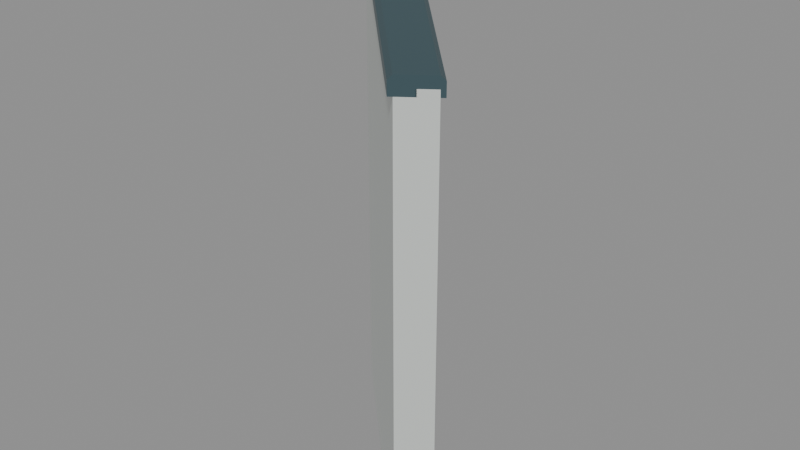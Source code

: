 # Source: halfwall_45_starboard_rise_3_miter_8219_5924_7071_7071.blend  (saved by Blender 5.2.45; exported with 4.5.12 LTS)
import bpy
from mathutils import Matrix  # noqa: F401  (used for matrix-valued properties, if any)

bpy.ops.wm.read_factory_settings(use_empty=True)
scene = bpy.context.scene
scene.name = 'halfwall_45_starboard_rise_3_miter_8219_5924_7071_7071'

# ---- materials (node trees are filled in below, after node groups)
mat_warm_white_painted_steel = bpy.data.materials.new('Warm white painted steel')
mat_warm_white_painted_steel.diffuse_color = (0.74, 0.78, 0.75, 1.0)
mat_dark_gunwale_cap = bpy.data.materials.new('Dark gunwale cap')
mat_dark_gunwale_cap.diffuse_color = (0.075, 0.13, 0.15, 1.0)

# ---- material node trees
mat_warm_white_painted_steel.use_nodes = True; mat_warm_white_painted_steel.node_tree.nodes.clear()
_N = mat_warm_white_painted_steel.node_tree.nodes; _L = mat_warm_white_painted_steel.node_tree.links
n0 = _N.new('ShaderNodeBsdfPrincipled'); n0.name = 'Principled BSDF'; n0.location = (-200, 100)
n0.inputs[0].default_value = (0.74, 0.78, 0.75, 1.0)
n0.inputs[1].default_value = 0.3
n0.inputs[2].default_value = 0.42
n0.inputs[10].default_value = 0.005
n1 = _N.new('ShaderNodeOutputMaterial'); n1.name = 'Material Output'; n1.location = (200, 100)
_L.new(n0.outputs[0], n1.inputs[0])
n1.is_active_output = True
mat_dark_gunwale_cap.use_nodes = True; mat_dark_gunwale_cap.node_tree.nodes.clear()
_N = mat_dark_gunwale_cap.node_tree.nodes; _L = mat_dark_gunwale_cap.node_tree.links
n0 = _N.new('ShaderNodeBsdfPrincipled'); n0.name = 'Principled BSDF'; n0.location = (-200, 100)
n0.inputs[0].default_value = (0.075, 0.13, 0.15, 1.0)
n0.inputs[1].default_value = 0.5
n0.inputs[2].default_value = 0.4
n0.inputs[10].default_value = 0.005
n1 = _N.new('ShaderNodeOutputMaterial'); n1.name = 'Material Output'; n1.location = (200, 100)
_L.new(n0.outputs[0], n1.inputs[0])
n1.is_active_output = True

# ---- meshes
me_seamless_solid_halfwall_039 = bpy.data.meshes.new('Seamless solid halfwall.039')
me_seamless_solid_halfwall_039.from_pydata([(-0.03287, -0.02369, 0.0), (0.03287, 0.02369, 0.0), (0.03287, 0.02369, 1.05), (-0.03287, -0.02369, 1.05), (-0.5283, 0.4717, 0.0), (-0.4717, 0.5283, 0.0), (-0.4717, 0.5283, 1.2), (-0.5283, 0.4717, 1.2)], [], [(3, 2, 1, 0), (4, 5, 6, 7), (0, 1, 5, 4), (1, 2, 6, 5), (2, 3, 7, 6), (3, 0, 4, 7)])
me_seamless_solid_halfwall_039.materials.append(mat_warm_white_painted_steel)
me_seamless_solid_halfwall_039.update()
me_seamless_top_cap_039 = bpy.data.meshes.new('Seamless top cap.039')
me_seamless_top_cap_039.from_pydata([(-0.04109, -0.02962, 1.035), (0.04109, 0.02962, 1.035), (0.04109, 0.02962, 1.065), (0.03287, 0.02369, 1.075), (-0.03287, -0.02369, 1.075), (-0.04109, -0.02962, 1.065), (-0.5354, 0.4646, 1.185), (-0.4646, 0.5354, 1.185), (-0.4646, 0.5354, 1.215), (-0.4717, 0.5283, 1.225), (-0.5283, 0.4717, 1.225), (-0.5354, 0.4646, 1.215)], [], [(5, 4, 3, 2, 1, 0), (6, 7, 8, 9, 10, 11), (0, 1, 7, 6), (1, 2, 8, 7), (2, 3, 9, 8), (3, 4, 10, 9), (4, 5, 11, 10), (5, 0, 6, 11)])
me_seamless_top_cap_039.materials.append(mat_dark_gunwale_cap)
me_seamless_top_cap_039.update()

# ---- objects
ob_seamless_solid_halfwall_105 = bpy.data.objects.new('Seamless solid halfwall.105', me_seamless_solid_halfwall_039)
ob_seamless_top_cap_105 = bpy.data.objects.new('Seamless top cap.105', me_seamless_top_cap_039)
ob_socketstart_061 = bpy.data.objects.new('SocketStart.061', None)
ob_socketend_055 = bpy.data.objects.new('SocketEnd.055', None)

# ---- transforms, parenting, visibility, modifiers, constraints
ob_seamless_solid_halfwall_105.location = (0.0, 0.0, 0.0)
ob_seamless_top_cap_105.location = (0.0, 0.0, 0.0)
ob_socketstart_061.location = (0.0, 0.0, 0.0)
ob_socketstart_061.empty_display_size = 0.08
ob_socketend_055.location = (-0.5, 0.5, 0.0)
ob_socketend_055.empty_display_size = 0.08

# ---- collection membership
scene.collection.objects.link(ob_seamless_solid_halfwall_105)
scene.collection.objects.link(ob_seamless_top_cap_105)
scene.collection.objects.link(ob_socketstart_061)
scene.collection.objects.link(ob_socketend_055)

# ---- scene / render settings (as saved in the file)
scene.frame_start = 1; scene.frame_end = 250; scene.frame_set(1)
scene.render.engine = 'BLENDER_EEVEE_NEXT'
scene.render.image_settings.exr_codec = 'NONE'
scene.render.use_bake_clear = False
scene.render.bake_margin = 0
scene.render.bake_bias = 0.0
scene.render.bake_samples = 0
scene.render.simplify_subdivision_render = 0
scene.render.simplify_child_particles_render = 0.0
scene.render.compositor_device = 'GPU'
scene.eevee.use_volume_custom_range = False
scene.eevee.gtao_distance = 0.0
scene.eevee.use_fast_gi = False
scene.eevee.fast_gi_thickness_near = 0.1
scene.eevee.fast_gi_thickness_far = 0.0
scene.eevee.ray_tracing_options.screen_trace_thickness = 0.1
bpy.context.view_layer.update()

# ---- added for rendering (the .blend has no active camera and no usable light): camera, sun + grey world if the file has none
cam_auto = bpy.data.cameras.new('AutoCamera')
cam_auto.lens = 50.0
cam_auto.sensor_width = 36.0
cam_auto.clip_end = 1000.0
ob_auto_camera = bpy.data.objects.new('AutoCamera', cam_auto)
scene.collection.objects.link(ob_auto_camera)
ob_auto_camera.location = (1.11018, -1.37591, 1.69835)
ob_auto_camera.rotation_euler = (1.09748, -7.21219e-08, 0.694738)
scene.camera = ob_auto_camera
light_auto_sun = bpy.data.lights.new('AutoSun', 'SUN')
light_auto_sun.energy = 3.0
light_auto_sun.angle = 0.0523599
ob_auto_sun = bpy.data.objects.new('AutoSun', light_auto_sun)
scene.collection.objects.link(ob_auto_sun)
ob_auto_sun.rotation_euler = (0.872665, 0.174533, 0.523599)
if scene.world is None:
    world_auto = bpy.data.worlds.new('AutoWorld')
    world_auto.color = (0.3, 0.3, 0.3)
    scene.world = world_auto
bpy.context.view_layer.update()

